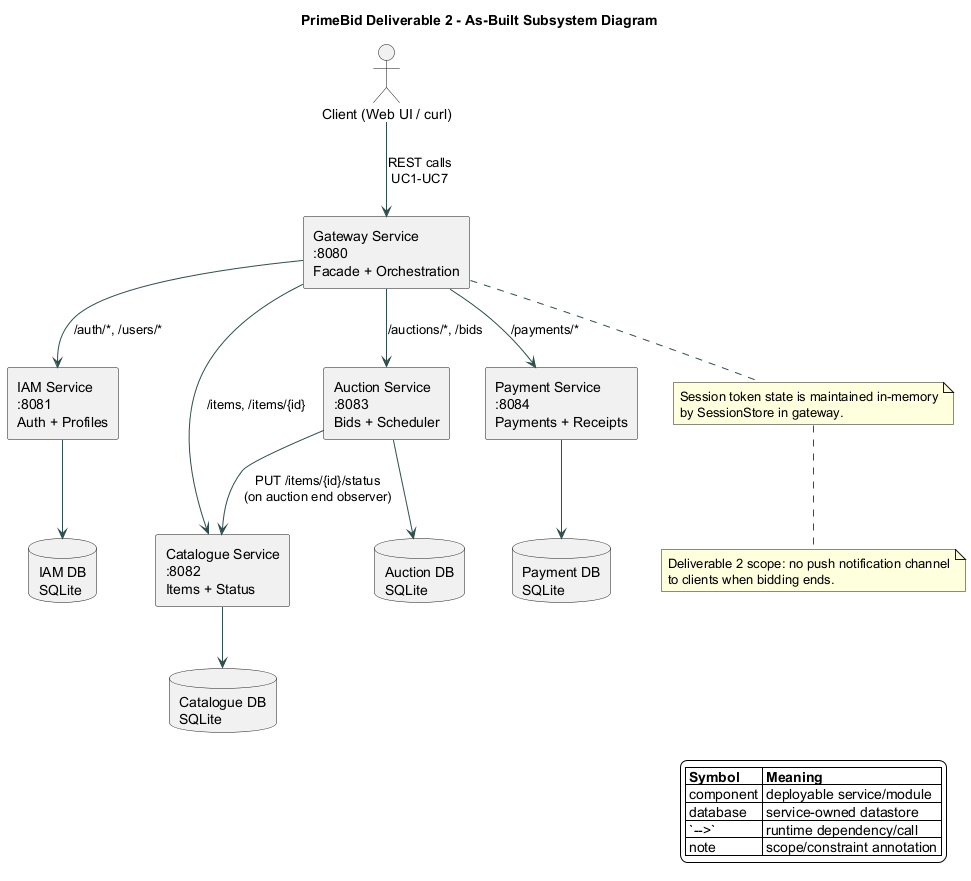

The diagram above was rendered by PlantUML. Its source (embedded in the PNG):
@startuml
title PrimeBid Deliverable 2 - As-Built Subsystem Diagram

skinparam backgroundColor #FFFFFF
skinparam componentStyle rectangle
skinparam shadowing false
skinparam ArrowColor #2F4F4F

actor "Client (Web UI / curl)" as Client

component "Gateway Service\n:8080\nFacade + Orchestration" as Gateway
component "IAM Service\n:8081\nAuth + Profiles" as IAM
component "Catalogue Service\n:8082\nItems + Status" as Catalogue
component "Auction Service\n:8083\nBids + Scheduler" as Auction
component "Payment Service\n:8084\nPayments + Receipts" as Payment

database "IAM DB\nSQLite" as IamDb
database "Catalogue DB\nSQLite" as CatDb
database "Auction DB\nSQLite" as AucDb
database "Payment DB\nSQLite" as PayDb

Client --> Gateway : REST calls\nUC1-UC7

Gateway --> IAM : /auth/*, /users/*
Gateway --> Catalogue : /items, /items/{id}
Gateway --> Auction : /auctions/*, /bids
Gateway --> Payment : /payments/*

IAM --> IamDb
Catalogue --> CatDb
Auction --> AucDb
Payment --> PayDb

Auction --> Catalogue : PUT /items/{id}/status\n(on auction end observer)

note bottom of Gateway
Session token state is maintained in-memory
by SessionStore in gateway.
end note

note bottom
Deliverable 2 scope: no push notification channel
to clients when bidding ends.
end note

legend right
|= Symbol |= Meaning |
| component | deployable service/module |
| database | service-owned datastore |
| `-->` | runtime dependency/call |
| note | scope/constraint annotation |
endlegend
@enduml